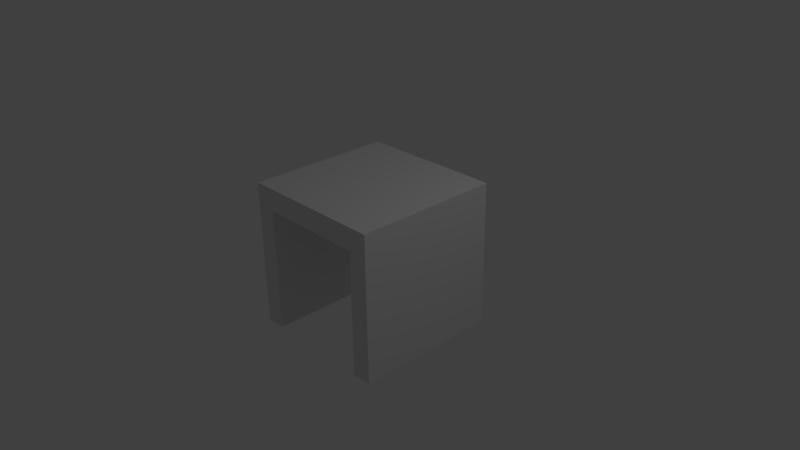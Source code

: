 # Source: parts.blend  (saved by Blender 2.77.0; exported with 4.5.12 LTS)
import bpy
from mathutils import Matrix  # noqa: F401  (used for matrix-valued properties, if any)

bpy.ops.wm.read_factory_settings(use_empty=True)
scene = bpy.context.scene
scene.name = 'Scene'

# ---- collections
col_collection_1 = bpy.data.collections.new('Collection 1'); scene.collection.children.link(col_collection_1)

# ---- materials (node trees are filled in below, after node groups)
mat_material = bpy.data.materials.new('Material')
mat_material.alpha_threshold = 0.0
mat_material.use_transparent_shadow = False
mat_material.roughness = 0.5
mat_material.line_color = (0.0, 0.0, 0.0, 1.0)

# ---- material node trees

# ---- world
world_world = bpy.data.worlds.new('World'); scene.world = world_world
world_world.color = (0.05088, 0.05088, 0.05088)
world_world.use_sun_shadow = False
world_world.sun_shadow_jitter_overblur = 0.0
world_world.cycles.sampling_method = 'MANUAL'

# ---- cameras
cam_camera = bpy.data.cameras.new('Camera')
cam_camera.clip_end = 100.0
cam_camera.lens = 35.0
cam_camera.sensor_width = 32.0
cam_camera.sensor_height = 18.0
cam_camera.ortho_scale = 7.314
cam_camera.dof.focus_distance = 0.0
cam_camera.dof.aperture_fstop = 128.0

# ---- lights
light_lamp = bpy.data.lights.new('Lamp', 'POINT')
light_lamp.transmission_factor = 0.0
light_lamp.cutoff_distance = 30.0
light_lamp.energy = 100.0
light_lamp.shadow_buffer_clip_start = 1.001
light_lamp.shadow_soft_size = 0.1
light_lamp.shadow_maximum_resolution = 0.006
light_lamp.use_absolute_resolution = True

# ---- meshes
me_cube = bpy.data.meshes.new('Cube')
me_cube.from_pydata([(1.0, 1.0, -1.0), (1.0, -1.0, -1.0), (-1.0, -1.0, -1.0), (-1.0, 1.0, -1.0), (1.0, 1.0, 1.0), (1.0, -1.0, 1.0), (-1.0, -1.0, 1.0), (-1.0, 1.0, 1.0), (1.0, 1.0, 0.7), (1.0, -1.0, 0.7), (-1.0, -1.0, 0.7), (-1.0, 1.0, 0.7), (0.7333, 1.0, -1.0), (-0.7333, 1.0, -1.0), (0.7333, -1.0, -1.0), (-0.7333, -1.0, -1.0), (0.7333, 1.0, 1.0), (-0.7333, 1.0, 1.0), (0.7333, -1.0, 1.0), (-0.7333, -1.0, 1.0), (0.7333, 1.0, 0.7), (-0.7333, 1.0, 0.7), (0.7333, -1.0, 0.7), (-0.7333, -1.0, 0.7)], [], [(13, 15, 2, 3), (17, 7, 6, 19), (8, 4, 5, 9), (23, 19, 6, 10), (10, 6, 7, 11), (21, 13, 3, 11), (17, 21, 11, 7), (2, 10, 11, 3), (15, 23, 10, 2), (0, 8, 9, 1), (1, 9, 22, 14), (20, 12, 14, 22), (4, 8, 20, 16), (16, 20, 21, 17), (8, 0, 12, 20), (20, 22, 23, 21), (9, 5, 18, 22), (22, 18, 19, 23), (4, 16, 18, 5), (16, 17, 19, 18), (0, 1, 14, 12), (21, 23, 15, 13)])
me_cube.materials.append(mat_material)
me_cube.use_remesh_preserve_volume = False
me_cube.use_remesh_preserve_attributes = False
me_cube.use_mirror_vertex_groups = False
me_cube.update()

# ---- objects
ob_cube = bpy.data.objects.new('Cube', me_cube)
ob_lamp = bpy.data.objects.new('Lamp', light_lamp)
ob_camera = bpy.data.objects.new('Camera', cam_camera)

# ---- transforms, parenting, visibility, modifiers, constraints
ob_cube.location = (0.0, 0.0, 0.0)
ob_cube.lock_rotations_4d = False
ob_cube.empty_display_type = 'ARROWS'
ob_cube.lineart.crease_threshold = 0.0
ob_lamp.location = (4.076, 1.005, 5.904)
ob_lamp.rotation_euler = (0.6503, 0.05522, 1.866)
ob_lamp.lock_rotations_4d = False
ob_lamp.empty_display_type = 'ARROWS'
ob_lamp.color = (0.0, 0.0, 0.0, 0.0)
ob_lamp.lineart.crease_threshold = 0.0
ob_camera.location = (7.481, -6.508, 5.344)
ob_camera.rotation_euler = (1.109, 0.01082, 0.8149)
ob_camera.lock_rotations_4d = False
ob_camera.empty_display_type = 'ARROWS'
ob_camera.color = (0.0, 0.0, 0.0, 0.0)
ob_camera.display_type = 'WIRE'
ob_camera.lineart.crease_threshold = 0.0

# ---- collection membership
col_collection_1.objects.link(ob_cube)
col_collection_1.objects.link(ob_lamp)
col_collection_1.objects.link(ob_camera)

# ---- scene / render settings (as saved in the file)
scene.camera = ob_camera
scene.frame_start = 1; scene.frame_end = 250; scene.frame_set(1)
scene.render.engine = 'BLENDER_EEVEE_NEXT'
scene.render.resolution_percentage = 50
scene.render.dither_intensity = 0.0
scene.cycles.use_denoising = False
scene.cycles.samples = 128
scene.cycles.sampling_pattern = 'TABULATED_SOBOL'
scene.cycles.light_sampling_threshold = 0.0
scene.cycles.use_adaptive_sampling = False
scene.cycles.use_light_tree = False
scene.cycles.blur_glossy = 0.0
scene.cycles.sample_clamp_indirect = 0.0
scene.view_settings.view_transform = 'Standard'
bpy.context.view_layer.update()
